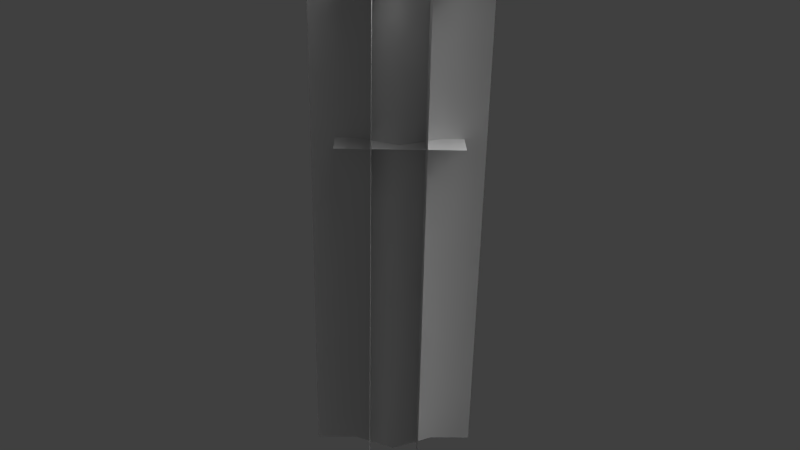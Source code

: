 # Source: Medieval_tower_very_low_.blend  (saved by Blender 2.78.0; exported with 4.5.12 LTS)
import bpy
from mathutils import Matrix  # noqa: F401  (used for matrix-valued properties, if any)

bpy.ops.wm.read_factory_settings(use_empty=True)
scene = bpy.context.scene
scene.name = 'Scene'

# ---- collections
col_collection_1 = bpy.data.collections.new('Collection 1'); scene.collection.children.link(col_collection_1)

# ---- materials (node trees are filled in below, after node groups)
mat_medieval_tower_mid_col_very_low = bpy.data.materials.new('Medieval tower_mid_Col_very low')
mat_medieval_tower_mid_col_very_low.alpha_threshold = 0.0
mat_medieval_tower_mid_col_very_low.use_transparent_shadow = False
mat_medieval_tower_mid_col_very_low.roughness = 0.5
mat_medieval_tower_mid_col_very_low.specular_intensity = 0.0

# ---- material node trees

# ---- world
world_world = bpy.data.worlds.new('World'); scene.world = world_world
world_world.color = (0.05088, 0.05088, 0.05088)
world_world.use_sun_shadow = False
world_world.sun_shadow_jitter_overblur = 0.0
world_world.cycles.sampling_method = 'NONE'
world_world.cycles.sample_map_resolution = 256

# ---- cameras
cam_camera_000 = bpy.data.cameras.new('Camera.000')
cam_camera_000.clip_end = 500.0
cam_camera_000.lens = 35.0
cam_camera_000.sensor_width = 32.0
cam_camera_000.sensor_height = 18.0
cam_camera_000.dof.focus_distance = 0.0
cam_camera_000.dof.aperture_fstop = 128.0

# ---- lights
light_hemi_002 = bpy.data.lights.new('Hemi.002', 'SUN')
light_hemi_002.transmission_factor = 0.0
light_hemi_002.angle = 0.1993
light_hemi_002.energy = 1.0
light_hemi_002.shadow_buffer_clip_start = 0.5
light_hemi_002.shadow_soft_size = 0.1
light_hemi_002.shadow_cascade_max_distance = 1000.0
light_hemi_002.cycles.use_multiple_importance_sampling = False
light_sun = bpy.data.lights.new('Sun', 'SUN')
light_sun.transmission_factor = 0.0
light_sun.angle = 1.571
light_sun.energy = 1.0
light_sun.shadow_buffer_clip_start = 0.5
light_sun.shadow_soft_size = 1.0
light_sun.shadow_cascade_max_distance = 1000.0
light_sun.cycles.use_multiple_importance_sampling = False
light_hemi = bpy.data.lights.new('Hemi', 'SUN')
light_hemi.transmission_factor = 0.0
light_hemi.angle = 1.571
light_hemi.energy = 1.0
light_hemi.shadow_buffer_clip_start = 0.5
light_hemi.shadow_soft_size = 1.0
light_hemi.shadow_cascade_max_distance = 1000.0
light_hemi.cycles.use_multiple_importance_sampling = False

# ---- meshes
me_medieval_tower_very_low = bpy.data.meshes.new('Medieval tower_very_low')
me_medieval_tower_very_low.from_pydata([(2.575, 2.242, 24.11), (2.575, -2.858, 24.11), (-2.525, 2.242, 24.11), (-2.525, -2.858, 24.11), (-4.071, 1.258, -0.03504), (-4.071, 1.258, 24.47), (4.049, 1.258, -0.03504), (4.049, 1.258, 24.47), (-1.252, -4.513, -0.03504), (-1.252, -4.513, 24.47), (-1.252, 3.606, -0.03504), (-1.252, 3.606, 24.47), (1.201, -4.513, -0.03504), (1.201, -4.513, 24.47), (1.201, 3.606, -0.03504), (1.201, 3.606, 24.47), (-4.071, -1.789, -0.03504), (-4.071, -1.789, 24.47), (4.049, -1.789, -0.03504), (4.049, -1.789, 24.47), (0.0608, 2.513, 24.47), (0.0608, 2.513, -0.03504), (-2.46, 0.03381, 24.47), (-2.46, 0.03381, -0.03504), (2.383, -0.09499, 24.47), (2.383, -0.09499, -0.03504), (-0.0112, -2.692, 24.47), (-0.0112, -2.692, -0.03504), (2.055, 1.258, 24.47), (-2.005, 1.258, -0.03504), (-1.252, 1.82, 24.47), (-1.252, -2.24, -0.03504), (1.201, -2.304, 24.47), (1.201, 1.756, -0.03504), (-2.041, -1.789, 24.47), (2.019, -1.789, -0.03504), (-2.005, 1.258, 24.47), (2.055, 1.258, -0.03504), (-1.252, -2.24, 24.47), (-1.252, 1.82, -0.03504), (1.201, 1.756, 24.47), (1.201, -2.304, -0.03504), (2.019, -1.789, 24.47), (-2.041, -1.789, -0.03504), (3.004, 2.671, 17.13), (3.004, -3.288, 17.13), (-2.954, 2.671, 17.13), (-2.954, -3.288, 17.13)], [], [(32, 13, 12, 41), (30, 11, 10, 39), (34, 17, 16, 43), (1, 0, 2, 3), (28, 7, 6, 37), (36, 20, 21, 29), (42, 26, 27, 35), (38, 22, 23, 31), (40, 24, 25, 33), (15, 40, 33, 14), (9, 38, 31, 8), (19, 42, 35, 18), (5, 36, 29, 4), (20, 28, 37, 21), (26, 34, 43, 27), (22, 30, 39, 23), (24, 32, 41, 25), (45, 44, 46, 47)])
me_medieval_tower_very_low.polygons.foreach_set('use_smooth', [True] * 18)
_uv = me_medieval_tower_very_low.uv_layers.new(name='UVMap')
_uv.uv.foreach_set('vector', [0.8145, 0.7511, 0.7468, 0.7511, 0.7468, 2.227e-05, 0.8145, 2.227e-05, 0.05477, 0.7511, 2.227e-05, 0.7511, 2.233e-05, 2.227e-05, 0.05477, 2.228e-05, 0.5601, 0.7511, 0.4979, 0.7511, 0.4979, 2.227e-05, 0.5601, 2.227e-05, 0.4643, 0.8012, 0.4643, 0.9794, 0.2861, 0.9794, 0.2861, 0.8012, 0.3101, 0.7511, 0.2489, 0.7511, 0.2489, 2.227e-05, 0.3101, 2.229e-05, 0.4345, 0.7511, 0.3712, 0.7511, 0.3712, 2.23e-05, 0.4345, 2.231e-05, 0.6845, 0.7511, 0.6223, 0.7511, 0.6223, 2.227e-05, 0.6845, 2.227e-05, 0.1792, 0.7511, 0.1095, 0.7511, 0.1095, 2.23e-05, 0.1792, 2.231e-05, 0.9389, 0.7511, 0.8822, 0.7511, 0.8822, 2.227e-05, 0.9389, 2.227e-05, 0.9957, 0.7511, 0.9389, 0.7511, 0.9389, 2.227e-05, 0.9957, 2.227e-05, 0.2489, 0.7511, 0.1792, 0.7511, 0.1792, 2.231e-05, 0.2489, 2.233e-05, 0.7467, 0.7511, 0.6845, 0.7511, 0.6845, 2.227e-05, 0.7467, 2.227e-05, 0.4978, 0.7511, 0.4345, 0.7511, 0.4345, 2.231e-05, 0.4978, 2.233e-05, 0.3712, 0.7511, 0.3101, 0.7511, 0.3101, 2.229e-05, 0.3712, 2.23e-05, 0.6223, 0.7511, 0.5601, 0.7511, 0.5601, 2.227e-05, 0.6223, 2.227e-05, 0.1095, 0.7511, 0.05477, 0.7511, 0.05477, 2.228e-05, 0.1095, 2.23e-05, 0.8822, 0.7511, 0.8145, 0.7511, 0.8145, 2.227e-05, 0.8822, 2.227e-05, 0.4931, 0.7706, 0.4931, 0.999, 0.2647, 0.999, 0.2647, 0.7706])
me_medieval_tower_very_low.materials.append(mat_medieval_tower_mid_col_very_low)
me_medieval_tower_very_low.use_remesh_preserve_volume = False
me_medieval_tower_very_low.use_remesh_preserve_attributes = False
me_medieval_tower_very_low.use_mirror_vertex_groups = False
me_medieval_tower_very_low.update()

# ---- objects
ob_medieval_tower_very_low = bpy.data.objects.new('Medieval tower_very_low', me_medieval_tower_very_low)
ob_hemi_002 = bpy.data.objects.new('Hemi.002', light_hemi_002)
ob_camera_001 = bpy.data.objects.new('Camera.001', cam_camera_000)
ob_sun = bpy.data.objects.new('Sun', light_sun)
ob_hemi = bpy.data.objects.new('Hemi', light_hemi)

# ---- transforms, parenting, visibility, modifiers, constraints
ob_medieval_tower_very_low.location = (0.0, 0.0, 0.0)
ob_medieval_tower_very_low.lineart.crease_threshold = 0.0
ob_hemi_002.location = (5.236, 7.869, 19.32)
ob_hemi_002.rotation_euler = (-0.5069, 0.1772, -0.06136)
ob_hemi_002.lineart.crease_threshold = 0.0
ob_camera_001.location = (-0.5586, -39.86, 30.72)
ob_camera_001.rotation_euler = (1.129, -0.01808, -0.009183)
ob_camera_001.lineart.crease_threshold = 0.0
ob_sun.location = (21.98, -13.56, 27.02)
ob_sun.rotation_euler = (-0.5312, 0.5344, -0.3129)
ob_sun.lineart.crease_threshold = 0.0
ob_hemi.location = (20.54, -14.63, 22.7)
ob_hemi.rotation_euler = (-0.323, 0.6369, -0.1899)
ob_hemi.lineart.crease_threshold = 0.0

# ---- collection membership
col_collection_1.objects.link(ob_medieval_tower_very_low)
col_collection_1.objects.link(ob_hemi_002)
col_collection_1.objects.link(ob_camera_001)
col_collection_1.objects.link(ob_sun)
col_collection_1.objects.link(ob_hemi)

# ---- scene / render settings (as saved in the file)
scene.camera = ob_camera_001
scene.frame_start = 1; scene.frame_end = 250; scene.frame_set(6)
scene.render.engine = 'BLENDER_EEVEE_NEXT'
scene.render.resolution_percentage = 50
scene.render.dither_intensity = 0.0
scene.render.use_bake_selected_to_active = True
scene.render.use_bake_clear = False
scene.render.bake_margin = 35
scene.cycles.use_denoising = False
scene.cycles.samples = 10
scene.cycles.sampling_pattern = 'TABULATED_SOBOL'
scene.cycles.light_sampling_threshold = 0.0
scene.cycles.use_adaptive_sampling = False
scene.cycles.use_light_tree = False
scene.cycles.blur_glossy = 0.0
scene.cycles.pixel_filter_type = 'GAUSSIAN'
scene.cycles.sample_clamp_indirect = 0.0
scene.view_settings.view_transform = 'Standard'
bpy.context.view_layer.update()
